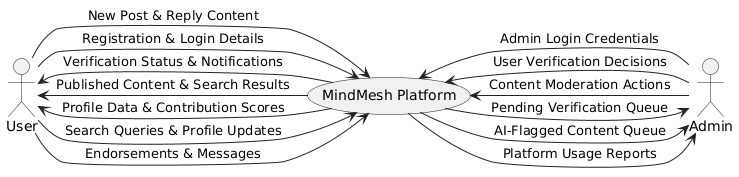

The diagram above was rendered by PlantUML. Its source (embedded in the PNG):
@startuml
' --- Styling ---
skinparam component {
    ArrowColor #222222
    BorderColor #222222
    BackgroundColor #ADD8E6
}
skinparam actor {
    BorderColor #222222
}

' --- External Entities ---
actor "User" as U
actor "Admin" as A

' --- Central Process (The System) ---
(MindMesh Platform) as System

' --- Data Flows ---
' User to System
U -> System : Registration & Login Details
U -> System : New Post & Reply Content
U -> System : Endorsements & Messages
U -> System : Search Queries & Profile Updates

' System to User
System -> U : Verification Status & Notifications
System -> U : Published Content & Search Results
System -> U : Profile Data & Contribution Scores

' Admin to System
A -> System : Admin Login Credentials
A -> System : User Verification Decisions
A -> System : Content Moderation Actions

' System to Admin
System -> A : Platform Usage Reports
System -> A : Pending Verification Queue
System -> A : AI-Flagged Content Queue
@enduml